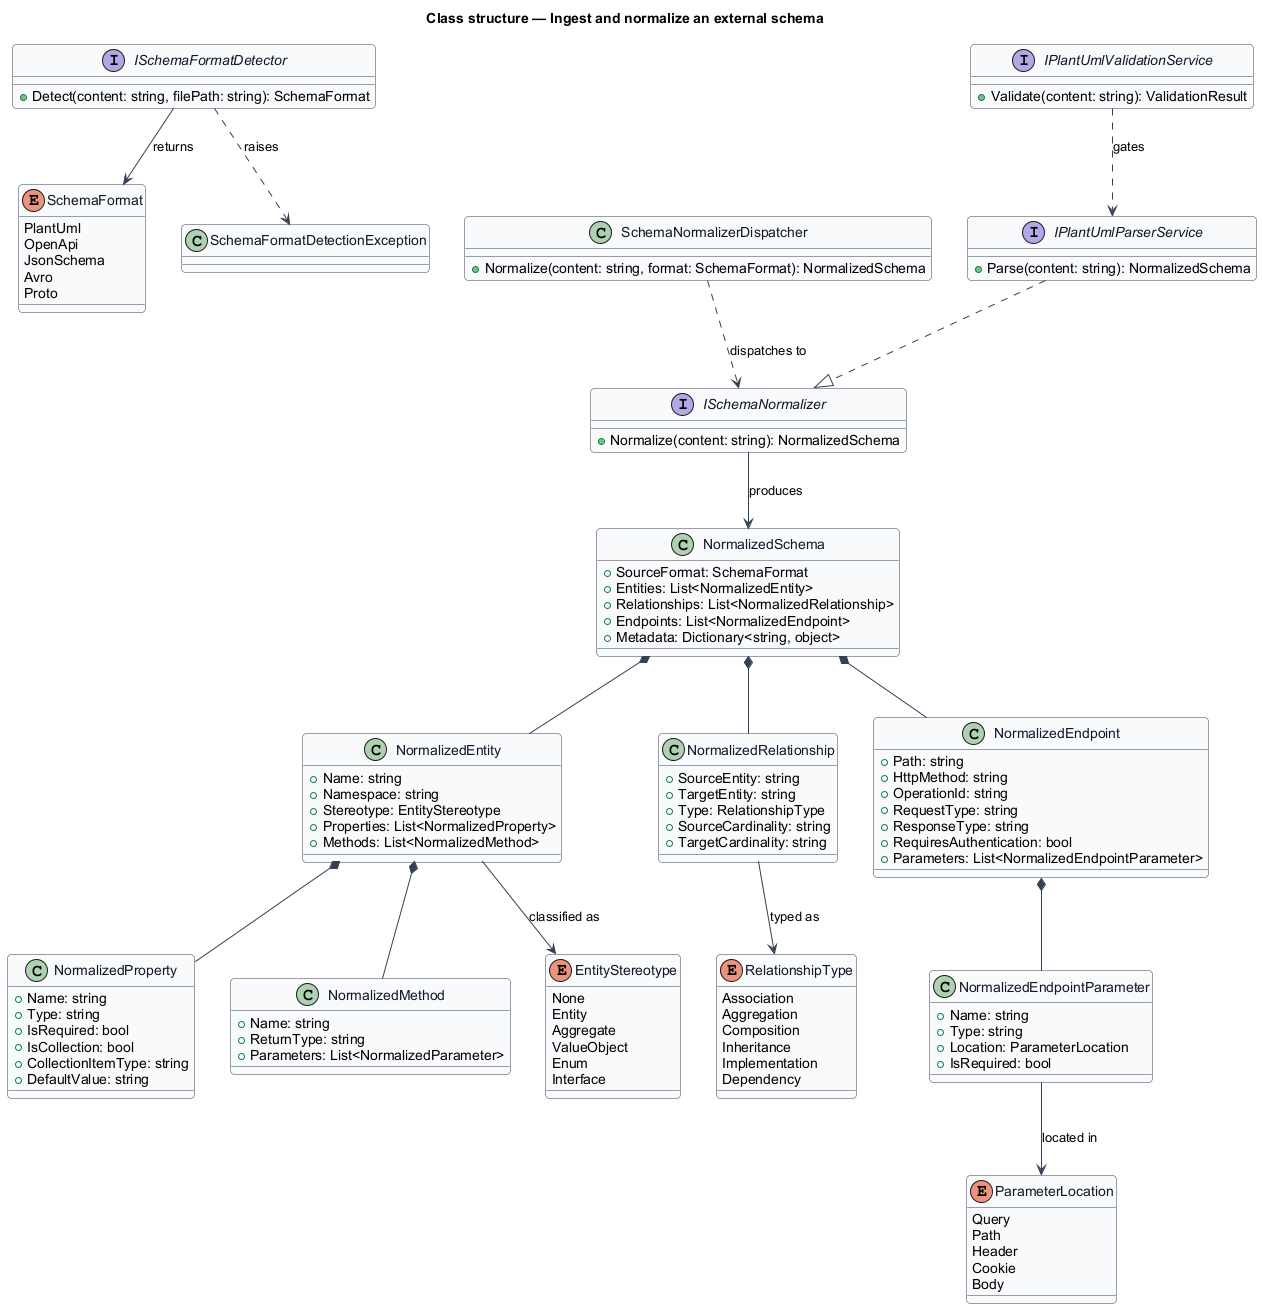

The diagram above was rendered by PlantUML. Its source (embedded in the PNG):
@startuml
skinparam backgroundColor #FFFFFF
skinparam shadowing false
skinparam roundcorner 8
skinparam defaultFontName Arial
skinparam ArrowColor #344054
skinparam class {
  BorderColor #344054
  FontColor #101828
  BackgroundColor #F9FAFB
}
title Class structure — Ingest and normalize an external schema

interface ISchemaFormatDetector {
  +Detect(content: string, filePath: string): SchemaFormat
}

enum SchemaFormat {
  PlantUml
  OpenApi
  JsonSchema
  Avro
  Proto
}

interface ISchemaNormalizer {
  +Normalize(content: string): NormalizedSchema
}

class SchemaNormalizerDispatcher {
  +Normalize(content: string, format: SchemaFormat): NormalizedSchema
}

class NormalizedSchema {
  +SourceFormat: SchemaFormat
  +Entities: List<NormalizedEntity>
  +Relationships: List<NormalizedRelationship>
  +Endpoints: List<NormalizedEndpoint>
  +Metadata: Dictionary<string, object>
}

class NormalizedEntity {
  +Name: string
  +Namespace: string
  +Stereotype: EntityStereotype
  +Properties: List<NormalizedProperty>
  +Methods: List<NormalizedMethod>
}

class NormalizedProperty {
  +Name: string
  +Type: string
  +IsRequired: bool
  +IsCollection: bool
  +CollectionItemType: string
  +DefaultValue: string
}

class NormalizedMethod {
  +Name: string
  +ReturnType: string
  +Parameters: List<NormalizedParameter>
}

class NormalizedRelationship {
  +SourceEntity: string
  +TargetEntity: string
  +Type: RelationshipType
  +SourceCardinality: string
  +TargetCardinality: string
}

class NormalizedEndpoint {
  +Path: string
  +HttpMethod: string
  +OperationId: string
  +RequestType: string
  +ResponseType: string
  +RequiresAuthentication: bool
  +Parameters: List<NormalizedEndpointParameter>
}

class NormalizedEndpointParameter {
  +Name: string
  +Type: string
  +Location: ParameterLocation
  +IsRequired: bool
}

enum EntityStereotype {
  None
  Entity
  Aggregate
  ValueObject
  Enum
  Interface
}

enum RelationshipType {
  Association
  Aggregation
  Composition
  Inheritance
  Implementation
  Dependency
}

enum ParameterLocation {
  Query
  Path
  Header
  Cookie
  Body
}

interface IPlantUmlParserService {
  +Parse(content: string): NormalizedSchema
}

interface IPlantUmlValidationService {
  +Validate(content: string): ValidationResult
}

class SchemaFormatDetectionException {
}

ISchemaFormatDetector --> SchemaFormat : returns
SchemaNormalizerDispatcher ..> ISchemaNormalizer : dispatches to
ISchemaNormalizer --> NormalizedSchema : produces
NormalizedSchema *-- NormalizedEntity
NormalizedSchema *-- NormalizedRelationship
NormalizedSchema *-- NormalizedEndpoint
NormalizedEntity *-- NormalizedProperty
NormalizedEntity *-- NormalizedMethod
NormalizedEntity --> EntityStereotype : classified as
NormalizedRelationship --> RelationshipType : typed as
NormalizedEndpoint *-- NormalizedEndpointParameter
NormalizedEndpointParameter --> ParameterLocation : located in
IPlantUmlParserService ..|> ISchemaNormalizer
IPlantUmlValidationService ..> IPlantUmlParserService : gates
ISchemaFormatDetector ..> SchemaFormatDetectionException : raises
@enduml